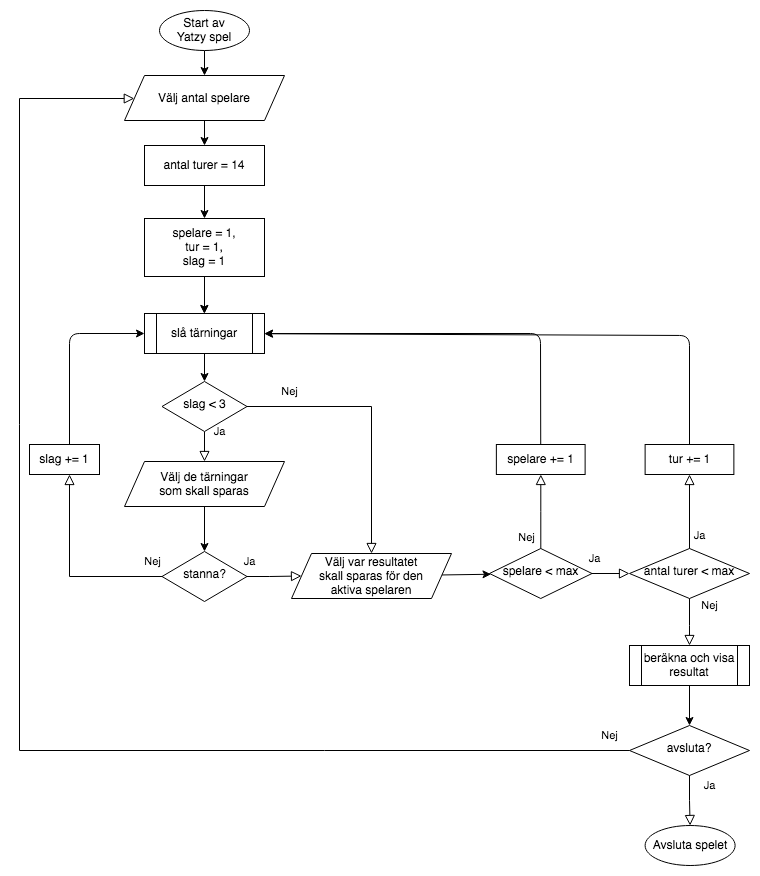

The diagram above was exported from draw.io. Its source (the exported page's mxGraphModel, read from the mxfile embedded in the PNG):
<mxGraphModel dx="1682" dy="1140" grid="1" gridSize="10" guides="1" tooltips="1" connect="1" arrows="1" fold="1" page="1" pageScale="1" pageWidth="827" pageHeight="1169" math="0" shadow="0">
  <root>
    <mxCell id="WIyWlLk6GJQsqaUBKTNV-0" />
    <mxCell id="WIyWlLk6GJQsqaUBKTNV-1" parent="WIyWlLk6GJQsqaUBKTNV-0" />
    <mxCell id="WIyWlLk6GJQsqaUBKTNV-4" value="Ja" style="rounded=0;html=1;jettySize=auto;orthogonalLoop=1;fontSize=11;endArrow=block;endFill=0;endSize=8;strokeWidth=1;shadow=0;labelBackgroundColor=none;edgeStyle=orthogonalEdgeStyle;" parent="WIyWlLk6GJQsqaUBKTNV-1" source="WIyWlLk6GJQsqaUBKTNV-6" target="whQzV-wP1E0VSiqKFHoj-6" edge="1">
      <mxGeometry x="-1" y="15" relative="1" as="geometry">
        <mxPoint as="offset" />
      </mxGeometry>
    </mxCell>
    <mxCell id="WIyWlLk6GJQsqaUBKTNV-5" value="Nej" style="edgeStyle=orthogonalEdgeStyle;rounded=0;html=1;jettySize=auto;orthogonalLoop=1;fontSize=11;endArrow=block;endFill=0;endSize=8;strokeWidth=1;shadow=0;labelBackgroundColor=none;" parent="WIyWlLk6GJQsqaUBKTNV-1" source="WIyWlLk6GJQsqaUBKTNV-6" target="whQzV-wP1E0VSiqKFHoj-23" edge="1">
      <mxGeometry x="-0.697" y="15" relative="1" as="geometry">
        <mxPoint x="1" as="offset" />
      </mxGeometry>
    </mxCell>
    <mxCell id="WIyWlLk6GJQsqaUBKTNV-6" value="slag &amp;lt; 3" style="rhombus;whiteSpace=wrap;html=1;shadow=0;fontFamily=Helvetica;fontSize=12;align=center;strokeWidth=1;spacing=6;spacingTop=-4;" parent="WIyWlLk6GJQsqaUBKTNV-1" vertex="1">
      <mxGeometry x="162.5" y="386" width="85" height="50" as="geometry" />
    </mxCell>
    <mxCell id="WIyWlLk6GJQsqaUBKTNV-9" value="Ja" style="edgeStyle=orthogonalEdgeStyle;rounded=0;html=1;jettySize=auto;orthogonalLoop=1;fontSize=11;endArrow=block;endFill=0;endSize=8;strokeWidth=1;shadow=0;labelBackgroundColor=none;" parent="WIyWlLk6GJQsqaUBKTNV-1" source="WIyWlLk6GJQsqaUBKTNV-10" target="whQzV-wP1E0VSiqKFHoj-23" edge="1">
      <mxGeometry x="-0.913" y="15" relative="1" as="geometry">
        <mxPoint as="offset" />
        <mxPoint x="320" y="581" as="targetPoint" />
      </mxGeometry>
    </mxCell>
    <mxCell id="WIyWlLk6GJQsqaUBKTNV-10" value="stanna?" style="rhombus;whiteSpace=wrap;html=1;shadow=0;fontFamily=Helvetica;fontSize=12;align=center;strokeWidth=1;spacing=6;spacingTop=-4;" parent="WIyWlLk6GJQsqaUBKTNV-1" vertex="1">
      <mxGeometry x="162.5" y="556" width="85" height="50" as="geometry" />
    </mxCell>
    <mxCell id="whQzV-wP1E0VSiqKFHoj-0" value="Välj antal spelare" style="shape=parallelogram;perimeter=parallelogramPerimeter;whiteSpace=wrap;html=1;fixedSize=1;" parent="WIyWlLk6GJQsqaUBKTNV-1" vertex="1">
      <mxGeometry x="125" y="80" width="160" height="45" as="geometry" />
    </mxCell>
    <mxCell id="whQzV-wP1E0VSiqKFHoj-1" value="antal turer = 14" style="rounded=0;whiteSpace=wrap;html=1;" parent="WIyWlLk6GJQsqaUBKTNV-1" vertex="1">
      <mxGeometry x="145" y="150" width="120" height="40" as="geometry" />
    </mxCell>
    <mxCell id="whQzV-wP1E0VSiqKFHoj-25" value="" style="edgeStyle=orthogonalEdgeStyle;rounded=0;orthogonalLoop=1;jettySize=auto;html=1;" parent="WIyWlLk6GJQsqaUBKTNV-1" source="whQzV-wP1E0VSiqKFHoj-3" target="whQzV-wP1E0VSiqKFHoj-5" edge="1">
      <mxGeometry relative="1" as="geometry" />
    </mxCell>
    <mxCell id="whQzV-wP1E0VSiqKFHoj-3" value="spelare = 1,&lt;br&gt;tur = 1,&lt;br&gt;slag = 1" style="rounded=0;whiteSpace=wrap;html=1;" parent="WIyWlLk6GJQsqaUBKTNV-1" vertex="1">
      <mxGeometry x="145" y="223" width="120" height="58" as="geometry" />
    </mxCell>
    <mxCell id="whQzV-wP1E0VSiqKFHoj-5" value="slå tärningar" style="shape=process;whiteSpace=wrap;html=1;backgroundOutline=1;" parent="WIyWlLk6GJQsqaUBKTNV-1" vertex="1">
      <mxGeometry x="145" y="318" width="120" height="40" as="geometry" />
    </mxCell>
    <mxCell id="whQzV-wP1E0VSiqKFHoj-6" value="Välj de tärningar&lt;br&gt;som skall sparas" style="shape=parallelogram;perimeter=parallelogramPerimeter;whiteSpace=wrap;html=1;fixedSize=1;" parent="WIyWlLk6GJQsqaUBKTNV-1" vertex="1">
      <mxGeometry x="125" y="466" width="160" height="45" as="geometry" />
    </mxCell>
    <mxCell id="whQzV-wP1E0VSiqKFHoj-8" value="slag += 1" style="rounded=0;whiteSpace=wrap;html=1;" parent="WIyWlLk6GJQsqaUBKTNV-1" vertex="1">
      <mxGeometry x="30" y="449" width="70" height="30" as="geometry" />
    </mxCell>
    <mxCell id="whQzV-wP1E0VSiqKFHoj-9" value="Nej" style="rounded=0;html=1;jettySize=auto;orthogonalLoop=1;fontSize=11;endArrow=block;endFill=0;endSize=8;strokeWidth=1;shadow=0;labelBackgroundColor=none;edgeStyle=orthogonalEdgeStyle;" parent="WIyWlLk6GJQsqaUBKTNV-1" source="WIyWlLk6GJQsqaUBKTNV-10" target="whQzV-wP1E0VSiqKFHoj-8" edge="1">
      <mxGeometry x="-0.8901" y="-15" relative="1" as="geometry">
        <mxPoint x="1" as="offset" />
        <mxPoint x="162.5" y="581" as="sourcePoint" />
        <mxPoint x="205" y="296" as="targetPoint" />
        <Array as="points">
          <mxPoint x="70" y="581" />
        </Array>
      </mxGeometry>
    </mxCell>
    <mxCell id="whQzV-wP1E0VSiqKFHoj-11" value="" style="endArrow=classic;html=1;edgeStyle=orthogonalEdgeStyle;" parent="WIyWlLk6GJQsqaUBKTNV-1" source="whQzV-wP1E0VSiqKFHoj-8" target="whQzV-wP1E0VSiqKFHoj-5" edge="1">
      <mxGeometry width="50" height="50" relative="1" as="geometry">
        <mxPoint x="40" y="346" as="sourcePoint" />
        <mxPoint x="210" y="296" as="targetPoint" />
        <Array as="points">
          <mxPoint x="70" y="338" />
        </Array>
      </mxGeometry>
    </mxCell>
    <mxCell id="whQzV-wP1E0VSiqKFHoj-15" value="" style="endArrow=classic;html=1;" parent="WIyWlLk6GJQsqaUBKTNV-1" source="whQzV-wP1E0VSiqKFHoj-26" target="whQzV-wP1E0VSiqKFHoj-0" edge="1">
      <mxGeometry width="50" height="50" relative="1" as="geometry">
        <mxPoint x="205" y="55" as="sourcePoint" />
        <mxPoint x="420" y="120" as="targetPoint" />
      </mxGeometry>
    </mxCell>
    <mxCell id="whQzV-wP1E0VSiqKFHoj-16" value="" style="endArrow=classic;html=1;" parent="WIyWlLk6GJQsqaUBKTNV-1" source="whQzV-wP1E0VSiqKFHoj-0" target="whQzV-wP1E0VSiqKFHoj-1" edge="1">
      <mxGeometry width="50" height="50" relative="1" as="geometry">
        <mxPoint x="215" y="65" as="sourcePoint" />
        <mxPoint x="215" y="90" as="targetPoint" />
      </mxGeometry>
    </mxCell>
    <mxCell id="whQzV-wP1E0VSiqKFHoj-18" value="" style="endArrow=classic;html=1;" parent="WIyWlLk6GJQsqaUBKTNV-1" source="whQzV-wP1E0VSiqKFHoj-1" target="whQzV-wP1E0VSiqKFHoj-3" edge="1">
      <mxGeometry width="50" height="50" relative="1" as="geometry">
        <mxPoint x="225" y="75" as="sourcePoint" />
        <mxPoint x="225" y="100" as="targetPoint" />
      </mxGeometry>
    </mxCell>
    <mxCell id="whQzV-wP1E0VSiqKFHoj-20" value="" style="endArrow=classic;html=1;" parent="WIyWlLk6GJQsqaUBKTNV-1" target="whQzV-wP1E0VSiqKFHoj-5" edge="1">
      <mxGeometry width="50" height="50" relative="1" as="geometry">
        <mxPoint x="204.72222222222217" y="313" as="sourcePoint" />
        <mxPoint x="350" y="203" as="targetPoint" />
      </mxGeometry>
    </mxCell>
    <mxCell id="whQzV-wP1E0VSiqKFHoj-21" value="" style="endArrow=classic;html=1;" parent="WIyWlLk6GJQsqaUBKTNV-1" source="whQzV-wP1E0VSiqKFHoj-5" target="WIyWlLk6GJQsqaUBKTNV-6" edge="1">
      <mxGeometry width="50" height="50" relative="1" as="geometry">
        <mxPoint x="360" y="146" as="sourcePoint" />
        <mxPoint x="360" y="186" as="targetPoint" />
      </mxGeometry>
    </mxCell>
    <mxCell id="whQzV-wP1E0VSiqKFHoj-22" value="" style="endArrow=classic;html=1;" parent="WIyWlLk6GJQsqaUBKTNV-1" source="whQzV-wP1E0VSiqKFHoj-6" target="WIyWlLk6GJQsqaUBKTNV-10" edge="1">
      <mxGeometry width="50" height="50" relative="1" as="geometry">
        <mxPoint x="370" y="156" as="sourcePoint" />
        <mxPoint x="370" y="196" as="targetPoint" />
      </mxGeometry>
    </mxCell>
    <mxCell id="whQzV-wP1E0VSiqKFHoj-23" value="Välj var resultatet&lt;br&gt;skall sparas för den&lt;br&gt;aktiva spelaren" style="shape=parallelogram;perimeter=parallelogramPerimeter;whiteSpace=wrap;html=1;fixedSize=1;" parent="WIyWlLk6GJQsqaUBKTNV-1" vertex="1">
      <mxGeometry x="292" y="558" width="160" height="45" as="geometry" />
    </mxCell>
    <mxCell id="whQzV-wP1E0VSiqKFHoj-24" value="spelare &amp;lt; max" style="rhombus;whiteSpace=wrap;html=1;shadow=0;fontFamily=Helvetica;fontSize=12;align=center;strokeWidth=1;spacing=6;spacingTop=-4;" parent="WIyWlLk6GJQsqaUBKTNV-1" vertex="1">
      <mxGeometry x="490" y="553" width="102.5" height="50" as="geometry" />
    </mxCell>
    <mxCell id="whQzV-wP1E0VSiqKFHoj-26" value="Start av&lt;br&gt;Yatzy spel" style="ellipse;whiteSpace=wrap;html=1;" parent="WIyWlLk6GJQsqaUBKTNV-1" vertex="1">
      <mxGeometry x="160" y="15" width="90" height="40" as="geometry" />
    </mxCell>
    <mxCell id="whQzV-wP1E0VSiqKFHoj-28" value="" style="endArrow=classic;html=1;" parent="WIyWlLk6GJQsqaUBKTNV-1" source="whQzV-wP1E0VSiqKFHoj-38" target="whQzV-wP1E0VSiqKFHoj-41" edge="1">
      <mxGeometry width="50" height="50" relative="1" as="geometry">
        <mxPoint x="414" y="190" as="sourcePoint" />
        <mxPoint x="414" y="260" as="targetPoint" />
      </mxGeometry>
    </mxCell>
    <mxCell id="whQzV-wP1E0VSiqKFHoj-29" value="" style="endArrow=classic;html=1;" parent="WIyWlLk6GJQsqaUBKTNV-1" source="whQzV-wP1E0VSiqKFHoj-23" target="whQzV-wP1E0VSiqKFHoj-24" edge="1">
      <mxGeometry width="50" height="50" relative="1" as="geometry">
        <mxPoint x="424" y="200" as="sourcePoint" />
        <mxPoint x="424" y="270" as="targetPoint" />
      </mxGeometry>
    </mxCell>
    <mxCell id="whQzV-wP1E0VSiqKFHoj-30" value="Nej" style="edgeStyle=orthogonalEdgeStyle;rounded=0;html=1;jettySize=auto;orthogonalLoop=1;fontSize=11;endArrow=block;endFill=0;endSize=8;strokeWidth=1;shadow=0;labelBackgroundColor=none;" parent="WIyWlLk6GJQsqaUBKTNV-1" source="whQzV-wP1E0VSiqKFHoj-24" target="whQzV-wP1E0VSiqKFHoj-31" edge="1">
      <mxGeometry x="-0.697" y="15" relative="1" as="geometry">
        <mxPoint x="1" as="offset" />
        <mxPoint x="257.5" y="421" as="sourcePoint" />
        <mxPoint x="541" y="480" as="targetPoint" />
      </mxGeometry>
    </mxCell>
    <mxCell id="whQzV-wP1E0VSiqKFHoj-31" value="spelare += 1" style="rounded=0;whiteSpace=wrap;html=1;" parent="WIyWlLk6GJQsqaUBKTNV-1" vertex="1">
      <mxGeometry x="496.87" y="449" width="88.75" height="30" as="geometry" />
    </mxCell>
    <mxCell id="whQzV-wP1E0VSiqKFHoj-32" value="" style="endArrow=classic;html=1;" parent="WIyWlLk6GJQsqaUBKTNV-1" source="whQzV-wP1E0VSiqKFHoj-31" target="whQzV-wP1E0VSiqKFHoj-5" edge="1">
      <mxGeometry width="50" height="50" relative="1" as="geometry">
        <mxPoint x="424" y="200" as="sourcePoint" />
        <mxPoint x="424" y="270" as="targetPoint" />
        <Array as="points">
          <mxPoint x="541" y="338" />
        </Array>
      </mxGeometry>
    </mxCell>
    <mxCell id="whQzV-wP1E0VSiqKFHoj-33" value="antal turer &amp;lt; max" style="rhombus;whiteSpace=wrap;html=1;shadow=0;fontFamily=Helvetica;fontSize=12;align=center;strokeWidth=1;spacing=6;spacingTop=-4;" parent="WIyWlLk6GJQsqaUBKTNV-1" vertex="1">
      <mxGeometry x="630" y="553" width="120" height="50" as="geometry" />
    </mxCell>
    <mxCell id="whQzV-wP1E0VSiqKFHoj-34" value="Ja" style="edgeStyle=orthogonalEdgeStyle;rounded=0;html=1;jettySize=auto;orthogonalLoop=1;fontSize=11;endArrow=block;endFill=0;endSize=8;strokeWidth=1;shadow=0;labelBackgroundColor=none;" parent="WIyWlLk6GJQsqaUBKTNV-1" source="whQzV-wP1E0VSiqKFHoj-24" target="whQzV-wP1E0VSiqKFHoj-33" edge="1">
      <mxGeometry x="-0.913" y="15" relative="1" as="geometry">
        <mxPoint as="offset" />
        <mxPoint x="257.5" y="591" as="sourcePoint" />
        <mxPoint x="312" y="590.5" as="targetPoint" />
      </mxGeometry>
    </mxCell>
    <mxCell id="whQzV-wP1E0VSiqKFHoj-35" value="tur += 1" style="rounded=0;whiteSpace=wrap;html=1;" parent="WIyWlLk6GJQsqaUBKTNV-1" vertex="1">
      <mxGeometry x="645.62" y="449" width="88.75" height="30" as="geometry" />
    </mxCell>
    <mxCell id="whQzV-wP1E0VSiqKFHoj-36" value="Ja" style="edgeStyle=orthogonalEdgeStyle;rounded=0;html=1;jettySize=auto;orthogonalLoop=1;fontSize=11;endArrow=block;endFill=0;endSize=8;strokeWidth=1;shadow=0;labelBackgroundColor=none;" parent="WIyWlLk6GJQsqaUBKTNV-1" source="whQzV-wP1E0VSiqKFHoj-33" target="whQzV-wP1E0VSiqKFHoj-35" edge="1">
      <mxGeometry x="-0.6486" y="-10" relative="1" as="geometry">
        <mxPoint as="offset" />
        <mxPoint x="257.5" y="591" as="sourcePoint" />
        <mxPoint x="312" y="590.5" as="targetPoint" />
      </mxGeometry>
    </mxCell>
    <mxCell id="whQzV-wP1E0VSiqKFHoj-37" value="" style="endArrow=classic;html=1;" parent="WIyWlLk6GJQsqaUBKTNV-1" source="whQzV-wP1E0VSiqKFHoj-35" target="whQzV-wP1E0VSiqKFHoj-5" edge="1">
      <mxGeometry width="50" height="50" relative="1" as="geometry">
        <mxPoint x="424" y="200" as="sourcePoint" />
        <mxPoint x="424" y="270" as="targetPoint" />
        <Array as="points">
          <mxPoint x="690" y="340" />
        </Array>
      </mxGeometry>
    </mxCell>
    <mxCell id="whQzV-wP1E0VSiqKFHoj-38" value="beräkna och visa&lt;br&gt; resultat&lt;br&gt;" style="shape=process;whiteSpace=wrap;html=1;backgroundOutline=1;" parent="WIyWlLk6GJQsqaUBKTNV-1" vertex="1">
      <mxGeometry x="630" y="650" width="120" height="40" as="geometry" />
    </mxCell>
    <mxCell id="whQzV-wP1E0VSiqKFHoj-39" value="Nej" style="rounded=0;html=1;jettySize=auto;orthogonalLoop=1;fontSize=11;endArrow=block;endFill=0;endSize=8;strokeWidth=1;shadow=0;labelBackgroundColor=none;edgeStyle=orthogonalEdgeStyle;" parent="WIyWlLk6GJQsqaUBKTNV-1" source="whQzV-wP1E0VSiqKFHoj-33" target="whQzV-wP1E0VSiqKFHoj-38" edge="1">
      <mxGeometry x="-0.7021" y="20" relative="1" as="geometry">
        <mxPoint as="offset" />
        <mxPoint x="172.5" y="591" as="sourcePoint" />
        <mxPoint x="80" y="489" as="targetPoint" />
        <Array as="points">
          <mxPoint x="690" y="630" />
          <mxPoint x="690" y="630" />
        </Array>
      </mxGeometry>
    </mxCell>
    <mxCell id="whQzV-wP1E0VSiqKFHoj-41" value="avsluta?" style="rhombus;whiteSpace=wrap;html=1;shadow=0;fontFamily=Helvetica;fontSize=12;align=center;strokeWidth=1;spacing=6;spacingTop=-4;" parent="WIyWlLk6GJQsqaUBKTNV-1" vertex="1">
      <mxGeometry x="630" y="730" width="120" height="50" as="geometry" />
    </mxCell>
    <mxCell id="whQzV-wP1E0VSiqKFHoj-42" value="Nej" style="rounded=0;html=1;jettySize=auto;orthogonalLoop=1;fontSize=11;endArrow=block;endFill=0;endSize=8;strokeWidth=1;shadow=0;labelBackgroundColor=none;edgeStyle=orthogonalEdgeStyle;" parent="WIyWlLk6GJQsqaUBKTNV-1" source="whQzV-wP1E0VSiqKFHoj-41" target="whQzV-wP1E0VSiqKFHoj-0" edge="1">
      <mxGeometry x="-0.9709" y="-15" relative="1" as="geometry">
        <mxPoint as="offset" />
        <mxPoint x="172.5" y="591" as="sourcePoint" />
        <mxPoint x="80" y="489" as="targetPoint" />
        <Array as="points">
          <mxPoint x="20" y="755" />
          <mxPoint x="20" y="103" />
        </Array>
      </mxGeometry>
    </mxCell>
    <mxCell id="whQzV-wP1E0VSiqKFHoj-43" value="Ja" style="edgeStyle=orthogonalEdgeStyle;rounded=0;html=1;jettySize=auto;orthogonalLoop=1;fontSize=11;endArrow=block;endFill=0;endSize=8;strokeWidth=1;shadow=0;labelBackgroundColor=none;" parent="WIyWlLk6GJQsqaUBKTNV-1" source="whQzV-wP1E0VSiqKFHoj-41" target="whQzV-wP1E0VSiqKFHoj-44" edge="1">
      <mxGeometry x="-0.6" y="20" relative="1" as="geometry">
        <mxPoint as="offset" />
        <mxPoint x="257.5" y="591" as="sourcePoint" />
        <mxPoint x="690" y="830" as="targetPoint" />
      </mxGeometry>
    </mxCell>
    <mxCell id="whQzV-wP1E0VSiqKFHoj-44" value="Avsluta spelet" style="ellipse;whiteSpace=wrap;html=1;" parent="WIyWlLk6GJQsqaUBKTNV-1" vertex="1">
      <mxGeometry x="645.62" y="830" width="90" height="40" as="geometry" />
    </mxCell>
  </root>
</mxGraphModel>